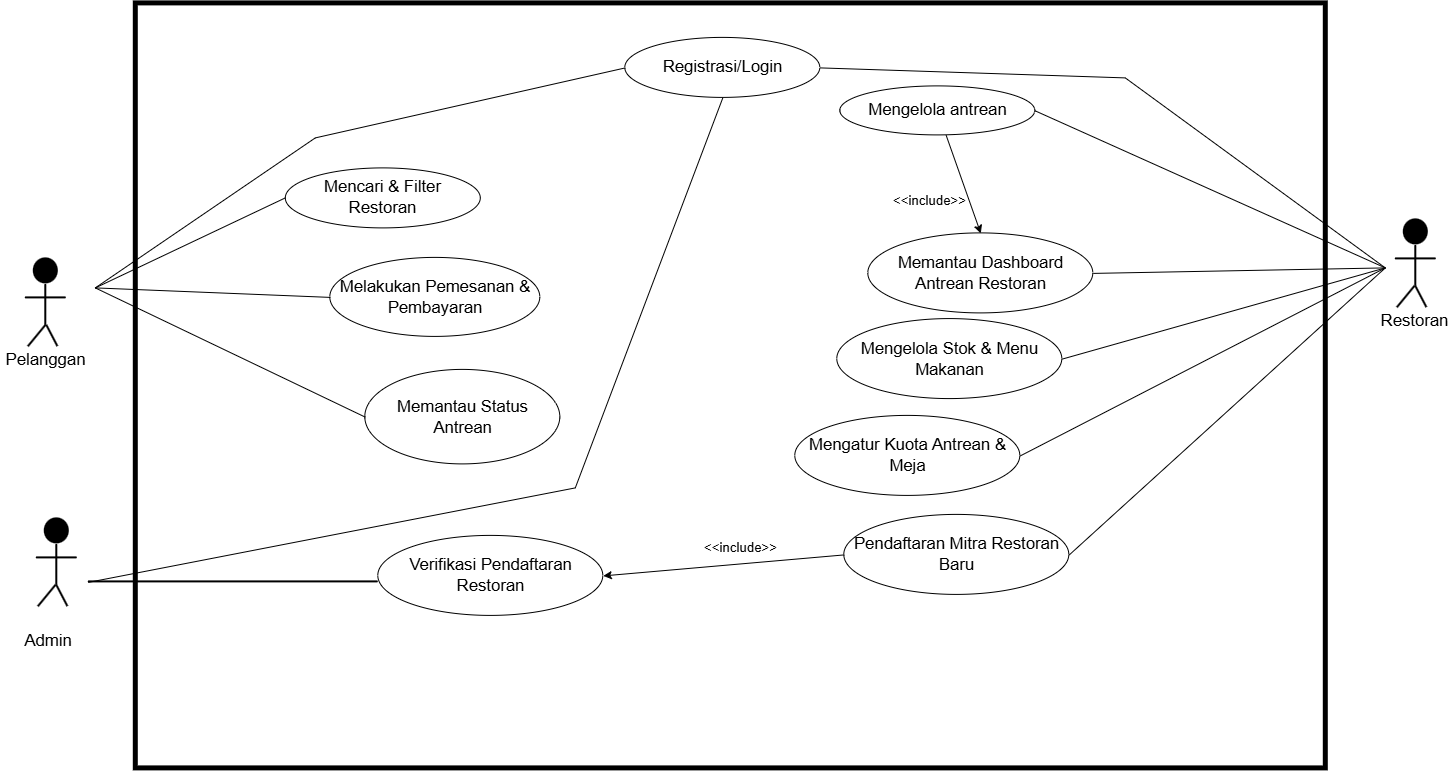

The diagram above was exported from draw.io. Its source (the exported page's mxGraphModel, read from the mxfile embedded in the PNG):
<mxGraphModel dx="1717" dy="1947" grid="1" gridSize="10" guides="1" tooltips="1" connect="1" arrows="1" fold="1" page="1" pageScale="1" pageWidth="1100" pageHeight="850" math="0" shadow="0">
  <root>
    <mxCell id="0" />
    <mxCell id="1" parent="0" />
    <mxCell id="8NwlC3X68Ndf_0Tuhzk--1" parent="1" style="html=1;overflow=block;blockSpacing=1;whiteSpace=wrap;ellipse;fontSize=16.7;spacing=3.8;strokeColor=#unset;rounded=1;absoluteArcSize=1;arcSize=9;fillColor=#unset;strokeWidth=NaN;lucidId=0QstJOe~3GNT;" value="" vertex="1">
      <mxGeometry height="26" width="25" x="198" y="150" as="geometry" />
    </mxCell>
    <mxCell id="8NwlC3X68Ndf_0Tuhzk--2" parent="1" style="html=1;overflow=block;blockSpacing=1;whiteSpace=wrap;fontSize=13;spacing=0;strokeColor=#unset;rounded=1;absoluteArcSize=1;arcSize=9;rotation=-270;fillColor=#unset;strokeWidth=NaN;lucidId=aRstudguk7DJ;" value="" vertex="1">
      <mxGeometry height="2" width="41" x="190" y="196" as="geometry" />
    </mxCell>
    <mxCell id="8NwlC3X68Ndf_0Tuhzk--3" parent="1" style="html=1;overflow=block;blockSpacing=1;whiteSpace=wrap;fontSize=13;spacing=0;strokeColor=#unset;rounded=1;absoluteArcSize=1;arcSize=9;fillColor=#unset;strokeWidth=NaN;lucidId=tRstnnSSzJj7;" value="" vertex="1">
      <mxGeometry height="2" width="41" x="190" y="189" as="geometry" />
    </mxCell>
    <mxCell id="8NwlC3X68Ndf_0Tuhzk--4" parent="1" style="html=1;overflow=block;blockSpacing=1;whiteSpace=wrap;fontSize=13;spacing=0;strokeColor=#unset;rounded=1;absoluteArcSize=1;arcSize=9;rotation=-50.58807023604609;fillColor=#unset;strokeWidth=NaN;lucidId=FRstxIdHA7gM;" value="" vertex="1">
      <mxGeometry height="2" width="28" x="188" y="227" as="geometry" />
    </mxCell>
    <mxCell id="8NwlC3X68Ndf_0Tuhzk--5" parent="1" style="html=1;overflow=block;blockSpacing=1;whiteSpace=wrap;fontSize=13;spacing=0;strokeColor=#unset;rounded=1;absoluteArcSize=1;arcSize=9;rotation=-297.52556515224705;fillColor=#unset;strokeWidth=NaN;lucidId=ORstXGMdilzc;" value="" vertex="1">
      <mxGeometry height="2" width="24" x="205" y="227" as="geometry" />
    </mxCell>
    <mxCell id="8NwlC3X68Ndf_0Tuhzk--6" parent="1" style="html=1;overflow=block;blockSpacing=1;whiteSpace=wrap;fontSize=16.7;spacing=3.8;strokeColor=none;rounded=1;absoluteArcSize=1;arcSize=9;fillColor=none;strokeWidth=1;lucidId=MSstk5iLvzie;" value="Pelanggan" vertex="1">
      <mxGeometry height="28" width="91" x="165" y="239" as="geometry" />
    </mxCell>
    <mxCell id="8NwlC3X68Ndf_0Tuhzk--7" parent="1" style="html=1;overflow=block;blockSpacing=1;whiteSpace=wrap;fontSize=16.7;spacing=3.8;strokeColor=#unset;rounded=1;absoluteArcSize=1;arcSize=9;fillColor=none;strokeWidth=NaN;lucidId=WSstRcc8.D..;" value="Restoran" vertex="1">
      <mxGeometry height="28" width="77" x="1541" y="200" as="geometry" />
    </mxCell>
    <mxCell id="8NwlC3X68Ndf_0Tuhzk--8" parent="1" style="html=1;overflow=block;blockSpacing=1;whiteSpace=wrap;ellipse;fontSize=16.7;spacing=3.8;strokeColor=#unset;rounded=1;absoluteArcSize=1;arcSize=9;fillColor=#unset;strokeWidth=NaN;lucidId=-SstDo0EztW~;" value="" vertex="1">
      <mxGeometry height="26" width="25" x="1568" y="111" as="geometry" />
    </mxCell>
    <mxCell id="8NwlC3X68Ndf_0Tuhzk--9" parent="1" style="html=1;overflow=block;blockSpacing=1;whiteSpace=wrap;fontSize=13;spacing=0;strokeColor=#unset;rounded=1;absoluteArcSize=1;arcSize=9;rotation=-270;fillColor=#unset;strokeWidth=NaN;lucidId=-Sst_5Q8V1Fg;" value="" vertex="1">
      <mxGeometry height="2" width="41" x="1560" y="157" as="geometry" />
    </mxCell>
    <mxCell id="8NwlC3X68Ndf_0Tuhzk--10" parent="1" style="html=1;overflow=block;blockSpacing=1;whiteSpace=wrap;fontSize=13;spacing=0;strokeColor=#unset;rounded=1;absoluteArcSize=1;arcSize=9;fillColor=#unset;strokeWidth=NaN;lucidId=-SstuZGnfM.L;" value="" vertex="1">
      <mxGeometry height="2" width="41" x="1560" y="150" as="geometry" />
    </mxCell>
    <mxCell id="8NwlC3X68Ndf_0Tuhzk--11" parent="1" style="html=1;overflow=block;blockSpacing=1;whiteSpace=wrap;fontSize=13;spacing=0;strokeColor=#unset;rounded=1;absoluteArcSize=1;arcSize=9;rotation=-50.58807023604609;fillColor=#unset;strokeWidth=NaN;lucidId=-SstpN0QgaI5;" value="" vertex="1">
      <mxGeometry height="2" width="28" x="1557" y="188" as="geometry" />
    </mxCell>
    <mxCell id="8NwlC3X68Ndf_0Tuhzk--12" parent="1" style="html=1;overflow=block;blockSpacing=1;whiteSpace=wrap;fontSize=13;spacing=0;strokeColor=#unset;rounded=1;absoluteArcSize=1;arcSize=9;rotation=-297.52556515224705;fillColor=#unset;strokeWidth=NaN;lucidId=-SstDTU7CJgW;" value="" vertex="1">
      <mxGeometry height="2" width="24" x="1574" y="188" as="geometry" />
    </mxCell>
    <mxCell id="8NwlC3X68Ndf_0Tuhzk--13" parent="1" style="html=1;overflow=block;blockSpacing=1;whiteSpace=wrap;fontSize=16.7;spacing=3.8;strokeColor=#unset;rounded=1;absoluteArcSize=1;arcSize=9;fillColor=none;strokeWidth=NaN;lucidId=rTstAjaZIi6j;" value="Admin" vertex="1">
      <mxGeometry height="28" width="58" x="184" y="520" as="geometry" />
    </mxCell>
    <mxCell id="8NwlC3X68Ndf_0Tuhzk--14" parent="1" style="html=1;overflow=block;blockSpacing=1;whiteSpace=wrap;ellipse;fontSize=16.7;spacing=3.8;strokeColor=#unset;rounded=1;absoluteArcSize=1;arcSize=9;fillColor=#unset;strokeWidth=NaN;lucidId=rTstFXTVz1pV;" value="" vertex="1">
      <mxGeometry height="26" width="25" x="209" y="410" as="geometry" />
    </mxCell>
    <mxCell id="8NwlC3X68Ndf_0Tuhzk--15" parent="1" style="html=1;overflow=block;blockSpacing=1;whiteSpace=wrap;fontSize=13;spacing=0;strokeColor=#unset;rounded=1;absoluteArcSize=1;arcSize=9;rotation=-270;fillColor=#unset;strokeWidth=NaN;lucidId=rTst48WP8eSg;" value="" vertex="1">
      <mxGeometry height="2" width="41" x="201" y="456" as="geometry" />
    </mxCell>
    <mxCell id="8NwlC3X68Ndf_0Tuhzk--16" parent="1" style="html=1;overflow=block;blockSpacing=1;whiteSpace=wrap;fontSize=13;spacing=0;strokeColor=#unset;rounded=1;absoluteArcSize=1;arcSize=9;fillColor=#unset;strokeWidth=NaN;lucidId=rTstbBB9IO~x;" value="" vertex="1">
      <mxGeometry height="2" width="41" x="201" y="449" as="geometry" />
    </mxCell>
    <mxCell id="8NwlC3X68Ndf_0Tuhzk--17" parent="1" style="html=1;overflow=block;blockSpacing=1;whiteSpace=wrap;fontSize=13;spacing=0;strokeColor=#unset;rounded=1;absoluteArcSize=1;arcSize=9;rotation=-50.58807023604609;fillColor=#unset;strokeWidth=NaN;lucidId=rTstkfgs0-s6;" value="" vertex="1">
      <mxGeometry height="2" width="28" x="198" y="487" as="geometry" />
    </mxCell>
    <mxCell id="8NwlC3X68Ndf_0Tuhzk--18" parent="1" style="html=1;overflow=block;blockSpacing=1;whiteSpace=wrap;fontSize=13;spacing=0;strokeColor=#unset;rounded=1;absoluteArcSize=1;arcSize=9;rotation=-297.52556515224705;fillColor=#unset;strokeWidth=NaN;lucidId=rTstDnCXGy.o;" value="" vertex="1">
      <mxGeometry height="2" width="24" x="215" y="487" as="geometry" />
    </mxCell>
    <mxCell id="8NwlC3X68Ndf_0Tuhzk--19" parent="1" style="html=1;overflow=block;blockSpacing=1;whiteSpace=wrap;fontSize=16.7;spacing=3.8;strokeColor=#000000;rounded=0;absoluteArcSize=1;arcSize=9;fillColor=none;strokeWidth=5;lucidId=2VstgY1kz.1N;perimeterSpacing=10;movable=0;resizable=0;rotatable=0;deletable=0;editable=0;locked=1;connectable=0;" value="" vertex="1">
      <mxGeometry height="765" width="1190" x="300" y="-105" as="geometry" />
    </mxCell>
    <mxCell id="8NwlC3X68Ndf_0Tuhzk--26" parent="1" style="html=1;overflow=block;blockSpacing=1;whiteSpace=wrap;ellipse;fontSize=16.7;spacing=3.8;strokeColor=#000000;rounded=1;absoluteArcSize=1;arcSize=9;fillColor=none;strokeWidth=1;lucidId=e.stoSAxBltj;" value="Mencari &amp; Filter Restoran" vertex="1">
      <mxGeometry height="60" width="195" x="450" y="60" as="geometry" />
    </mxCell>
    <mxCell id="8NwlC3X68Ndf_0Tuhzk--27" parent="1" style="html=1;overflow=block;blockSpacing=1;whiteSpace=wrap;ellipse;fontSize=16.7;spacing=3.8;strokeColor=#000000;rounded=1;absoluteArcSize=1;arcSize=9;fillColor=none;strokeWidth=NaN;lucidId=x.stR53XQuem;" value="Melakukan Pemesanan &amp; Pembayaran" vertex="1">
      <mxGeometry height="79" width="210" x="495" y="150" as="geometry" />
    </mxCell>
    <mxCell id="8NwlC3X68Ndf_0Tuhzk--28" parent="1" style="html=1;overflow=block;blockSpacing=1;whiteSpace=wrap;ellipse;fontSize=16.7;spacing=3.8;strokeColor=#000000;rounded=1;absoluteArcSize=1;arcSize=9;fillColor=none;strokeWidth=NaN;lucidId=_.stss3UE90v;" value="Memantau Status Antrean" vertex="1">
      <mxGeometry height="94.5" width="195" x="530" y="262" as="geometry" />
    </mxCell>
    <mxCell id="8NwlC3X68Ndf_0Tuhzk--36" parent="1" style="html=1;overflow=block;blockSpacing=1;whiteSpace=wrap;ellipse;fontSize=16.7;spacing=3.8;strokeColor=#000000;rounded=1;absoluteArcSize=1;arcSize=9;fillColor=none;strokeWidth=NaN;lucidId=HbttK6LjyD5K;" value="Registrasi/Login" vertex="1">
      <mxGeometry height="60" width="195" x="790" y="-70" as="geometry" />
    </mxCell>
    <mxCell id="8NwlC3X68Ndf_0Tuhzk--37" parent="1" style="html=1;overflow=block;blockSpacing=1;whiteSpace=wrap;ellipse;fontSize=16.7;spacing=3.8;strokeColor=#000000;rounded=1;absoluteArcSize=1;arcSize=9;fillColor=none;strokeWidth=NaN;lucidId=XbttKYRzS.XT;" value="Mengelola antrean" vertex="1">
      <mxGeometry height="49" width="195" x="1005" y="-21.5" as="geometry" />
    </mxCell>
    <mxCell id="8NwlC3X68Ndf_0Tuhzk--38" parent="1" style="html=1;overflow=block;blockSpacing=1;whiteSpace=wrap;ellipse;fontSize=16.7;spacing=3.8;strokeColor=#000000;rounded=1;absoluteArcSize=1;arcSize=9;fillColor=none;strokeWidth=NaN;lucidId=hcttU-WL__PT;" value="Mengatur Kuota Antrean &amp; Meja" vertex="1">
      <mxGeometry height="80" width="225" x="960" y="308" as="geometry" />
    </mxCell>
    <mxCell id="8NwlC3X68Ndf_0Tuhzk--39" parent="1" style="html=1;overflow=block;blockSpacing=1;whiteSpace=wrap;ellipse;fontSize=16.7;spacing=3.8;strokeColor=#000000;rounded=1;absoluteArcSize=1;arcSize=9;fillColor=none;strokeWidth=NaN;lucidId=XcttzVlN3vWy;" value="Pendaftaran Mitra Restoran Baru" vertex="1">
      <mxGeometry height="80" width="225" x="1009" y="407" as="geometry" />
    </mxCell>
    <mxCell id="8NwlC3X68Ndf_0Tuhzk--40" parent="1" style="html=1;overflow=block;blockSpacing=1;whiteSpace=wrap;ellipse;fontSize=16.7;spacing=3.8;strokeColor=#000000;rounded=1;absoluteArcSize=1;arcSize=9;fillColor=none;strokeWidth=NaN;lucidId=ZcttCyh3WdX~;" value="Memantau Dashboard Antrean Restoran" vertex="1">
      <mxGeometry height="80" width="225" x="1033" y="125.5" as="geometry" />
    </mxCell>
    <mxCell id="8NwlC3X68Ndf_0Tuhzk--41" parent="1" style="html=1;overflow=block;blockSpacing=1;whiteSpace=wrap;ellipse;fontSize=16.7;spacing=3.8;strokeColor=#000000;rounded=1;absoluteArcSize=1;arcSize=9;fillColor=none;strokeWidth=NaN;lucidId=dettdPmT.2O_;" value="Verifikasi Pendaftaran Restoran" vertex="1">
      <mxGeometry height="80" width="225" x="543" y="428" as="geometry" />
    </mxCell>
    <mxCell id="8NwlC3X68Ndf_0Tuhzk--49" parent="1" style="html=1;overflow=block;blockSpacing=1;whiteSpace=wrap;fontSize=13;spacing=0;strokeColor=#unset;rounded=1;absoluteArcSize=1;arcSize=9;fillColor=#unset;strokeWidth=NaN;lucidId=Qhtt8fN8874o;" value="" vertex="1">
      <mxGeometry height="2" width="290" x="253" y="473" as="geometry" />
    </mxCell>
    <mxCell id="8NwlC3X68Ndf_0Tuhzk--51" edge="1" parent="1" style="html=1;jettySize=18;whiteSpace=wrap;fontSize=13;strokeColor=#unset;strokeWidth=NaN;rounded=1;arcSize=12;edgeStyle=orthogonalEdgeStyle;startArrow=none;endArrow=block;endFill=1;exitX=0;exitY=0.5;exitPerimeter=0;entryX=1;entryY=0.5;entryPerimeter=0;lucidId=BittcOw.Nomo;" target="8NwlC3X68Ndf_0Tuhzk--36" value="">
      <mxGeometry height="100" relative="1" width="100" as="geometry">
        <Array as="points" />
        <mxPoint x="690" y="-30" as="sourcePoint" />
      </mxGeometry>
    </mxCell>
    <mxCell id="8NwlC3X68Ndf_0Tuhzk--53" edge="1" parent="1" source="8NwlC3X68Ndf_0Tuhzk--27" style="html=1;jettySize=18;whiteSpace=wrap;fontSize=13;strokeColor=#unset;strokeWidth=NaN;rounded=1;arcSize=12;edgeStyle=orthogonalEdgeStyle;startArrow=none;endArrow=block;endFill=1;exitX=1;exitY=0.5;exitPerimeter=0;entryX=0;entryY=0.5;entryPerimeter=0;lucidId=FzttLIQdWl_5;" value="">
      <mxGeometry height="100" relative="1" width="100" as="geometry">
        <Array as="points" />
        <mxPoint x="797" y="190" as="targetPoint" />
      </mxGeometry>
    </mxCell>
    <mxCell id="8NwlC3X68Ndf_0Tuhzk--61" edge="1" parent="1" source="8NwlC3X68Ndf_0Tuhzk--28" style="html=1;jettySize=18;whiteSpace=wrap;fontSize=13;strokeColor=#unset;strokeWidth=NaN;rounded=1;arcSize=12;edgeStyle=orthogonalEdgeStyle;startArrow=none;endArrow=block;endFill=1;exitX=1;exitY=0.5;exitPerimeter=0;entryX=0;entryY=0.5;entryPerimeter=0;lucidId=INttIjLaFQWI;" value="">
      <mxGeometry height="100" relative="1" width="100" as="geometry">
        <Array as="points" />
        <mxPoint x="821" y="360" as="targetPoint" />
      </mxGeometry>
    </mxCell>
    <mxCell id="8NwlC3X68Ndf_0Tuhzk--63" edge="1" parent="1" source="8NwlC3X68Ndf_0Tuhzk--37" style="html=1;jettySize=18;whiteSpace=wrap;fontSize=13;strokeColor=#unset;strokeWidth=NaN;rounded=1;arcSize=12;edgeStyle=orthogonalEdgeStyle;startArrow=none;endArrow=block;endFill=1;exitX=0.5;exitY=1;exitPerimeter=0;entryX=0.5;entryY=0;entryPerimeter=0;lucidId=vVttsxSPpzbK;" target="8NwlC3X68Ndf_0Tuhzk--40" value="">
      <mxGeometry height="100" relative="1" width="100" as="geometry">
        <Array as="points" />
      </mxGeometry>
    </mxCell>
    <mxCell id="8NwlC3X68Ndf_0Tuhzk--64" parent="1" style="html=1;overflow=block;blockSpacing=1;whiteSpace=wrap;fontSize=13.3;spacing=3.8;strokeColor=#unset;rounded=1;absoluteArcSize=1;arcSize=9;fillColor=none;strokeWidth=NaN;lucidId=FVtt02Ibd_d2;" value="&amp;lt;&amp;lt;include&amp;gt;&amp;gt;" vertex="1">
      <mxGeometry height="24" width="109" x="1040" y="80.5" as="geometry" />
    </mxCell>
    <mxCell id="8NwlC3X68Ndf_0Tuhzk--66" edge="1" parent="1" source="8NwlC3X68Ndf_0Tuhzk--37" style="html=1;jettySize=18;whiteSpace=wrap;fontSize=13;strokeColor=#unset;strokeWidth=NaN;rounded=1;arcSize=12;edgeStyle=orthogonalEdgeStyle;startArrow=none;endArrow=block;endFill=1;exitX=1;exitY=0.5;exitPerimeter=0;entryX=0;entryY=0.5;entryPerimeter=0;lucidId=fWtt104el_r_;" value="">
      <mxGeometry height="100" relative="1" width="100" as="geometry">
        <Array as="points" />
        <mxPoint x="2160" y="39" as="targetPoint" />
      </mxGeometry>
    </mxCell>
    <mxCell id="8NwlC3X68Ndf_0Tuhzk--69" edge="1" parent="1" source="8NwlC3X68Ndf_0Tuhzk--39" style="html=1;jettySize=18;whiteSpace=wrap;fontSize=13;strokeColor=#unset;strokeWidth=NaN;rounded=1;arcSize=12;edgeStyle=orthogonalEdgeStyle;startArrow=none;endArrow=block;endFill=1;exitX=1;exitY=0.5;exitPerimeter=0;entryX=0;entryY=0.5;entryPerimeter=0;lucidId=oXttW7F2ruSz;" value="">
      <mxGeometry height="100" relative="1" width="100" as="geometry">
        <Array as="points" />
        <mxPoint x="2175" y="392" as="targetPoint" />
      </mxGeometry>
    </mxCell>
    <mxCell id="8NwlC3X68Ndf_0Tuhzk--72" edge="1" parent="1" source="8NwlC3X68Ndf_0Tuhzk--39" style="html=1;jettySize=18;whiteSpace=wrap;fontSize=13;strokeColor=#unset;strokeWidth=NaN;rounded=1;arcSize=12;edgeStyle=orthogonalEdgeStyle;startArrow=none;endArrow=block;endFill=1;exitX=0.5;exitY=1;exitPerimeter=0;entryX=0.5;entryY=0;entryPerimeter=0;lucidId=XXtt9QjBePq4;" value="">
      <mxGeometry height="100" relative="1" width="100" as="geometry">
        <Array as="points" />
        <mxPoint x="1121.5" y="467.5" as="targetPoint" />
      </mxGeometry>
    </mxCell>
    <mxCell id="8NwlC3X68Ndf_0Tuhzk--84" edge="1" parent="1" source="8NwlC3X68Ndf_0Tuhzk--37" style="endArrow=classic;html=1;rounded=0;entryX=0.5;entryY=0;entryDx=0;entryDy=0;" target="8NwlC3X68Ndf_0Tuhzk--40" value="">
      <mxGeometry height="50" relative="1" width="50" as="geometry">
        <mxPoint x="1230" y="45.5" as="sourcePoint" />
        <mxPoint x="1280" y="-4.5" as="targetPoint" />
      </mxGeometry>
    </mxCell>
    <mxCell id="QkVfZrIfx3DoYbf67n0V-7" parent="1" style="html=1;overflow=block;blockSpacing=1;whiteSpace=wrap;ellipse;fontSize=16.7;spacing=3.8;strokeColor=#000000;rounded=1;absoluteArcSize=1;arcSize=9;fillColor=none;strokeWidth=NaN;lucidId=hcttU-WL__PT;" value="Mengelola Stok &amp;amp; Menu Makanan" vertex="1">
      <mxGeometry height="80" width="225" x="1002" y="211.18" as="geometry" />
    </mxCell>
    <mxCell id="QkVfZrIfx3DoYbf67n0V-8" edge="1" parent="1" source="8NwlC3X68Ndf_0Tuhzk--39" style="endArrow=classic;html=1;rounded=0;exitX=0;exitY=0.5;exitDx=0;exitDy=0;entryX=1;entryY=0.5;entryDx=0;entryDy=0;" target="8NwlC3X68Ndf_0Tuhzk--41" value="">
      <mxGeometry height="50" relative="1" width="50" as="geometry">
        <mxPoint x="930" y="260" as="sourcePoint" />
        <mxPoint x="980" y="210" as="targetPoint" />
      </mxGeometry>
    </mxCell>
    <mxCell id="QkVfZrIfx3DoYbf67n0V-10" parent="1" style="html=1;overflow=block;blockSpacing=1;whiteSpace=wrap;fontSize=13.3;spacing=3.8;strokeColor=#unset;rounded=1;absoluteArcSize=1;arcSize=9;fillColor=none;strokeWidth=NaN;lucidId=FVtt02Ibd_d2;" value="&amp;lt;&amp;lt;include&amp;gt;&amp;gt;" vertex="1">
      <mxGeometry height="24" width="109" x="851" y="428" as="geometry" />
    </mxCell>
    <mxCell id="QkVfZrIfx3DoYbf67n0V-18" edge="1" parent="1" style="endArrow=none;html=1;rounded=0;" value="">
      <mxGeometry height="50" relative="1" width="50" as="geometry">
        <Array as="points">
          <mxPoint x="480" y="30" />
        </Array>
        <mxPoint x="260" y="180" as="sourcePoint" />
        <mxPoint x="790" y="-40" as="targetPoint" />
      </mxGeometry>
    </mxCell>
    <mxCell id="QkVfZrIfx3DoYbf67n0V-19" edge="1" parent="1" source="8NwlC3X68Ndf_0Tuhzk--49" style="endArrow=none;html=1;rounded=0;entryX=0.5;entryY=1;entryDx=0;entryDy=0;exitX=0;exitY=0.75;exitDx=0;exitDy=0;" target="8NwlC3X68Ndf_0Tuhzk--36" value="">
      <mxGeometry height="50" relative="1" width="50" as="geometry">
        <Array as="points">
          <mxPoint x="740" y="380" />
        </Array>
        <mxPoint x="250" y="440" as="sourcePoint" />
        <mxPoint x="1180" y="-20" as="targetPoint" />
      </mxGeometry>
    </mxCell>
    <mxCell id="QkVfZrIfx3DoYbf67n0V-22" edge="1" parent="1" style="endArrow=none;html=1;rounded=0;entryX=1;entryY=0.5;entryDx=0;entryDy=0;" target="8NwlC3X68Ndf_0Tuhzk--36" value="">
      <mxGeometry height="50" relative="1" width="50" as="geometry">
        <Array as="points">
          <mxPoint x="1290" y="-30" />
        </Array>
        <mxPoint x="1550" y="160" as="sourcePoint" />
        <mxPoint x="850" y="320" as="targetPoint" />
      </mxGeometry>
    </mxCell>
    <mxCell id="KNnoTiLPVHQkYeTPJSab-1" edge="1" parent="1" style="endArrow=none;html=1;rounded=0;entryX=0;entryY=0.5;entryDx=0;entryDy=0;" target="8NwlC3X68Ndf_0Tuhzk--26" value="">
      <mxGeometry height="50" relative="1" width="50" as="geometry">
        <mxPoint x="260" y="180" as="sourcePoint" />
        <mxPoint x="450" y="140" as="targetPoint" />
      </mxGeometry>
    </mxCell>
    <mxCell id="KNnoTiLPVHQkYeTPJSab-2" edge="1" parent="1" style="endArrow=none;html=1;rounded=0;entryX=0;entryY=0.5;entryDx=0;entryDy=0;" target="8NwlC3X68Ndf_0Tuhzk--27" value="">
      <mxGeometry height="50" relative="1" width="50" as="geometry">
        <mxPoint x="260" y="180" as="sourcePoint" />
        <mxPoint x="450" y="140" as="targetPoint" />
      </mxGeometry>
    </mxCell>
    <mxCell id="KNnoTiLPVHQkYeTPJSab-3" edge="1" parent="1" style="endArrow=none;html=1;rounded=0;entryX=0;entryY=0.5;entryDx=0;entryDy=0;" target="8NwlC3X68Ndf_0Tuhzk--28" value="">
      <mxGeometry height="50" relative="1" width="50" as="geometry">
        <mxPoint x="260" y="180" as="sourcePoint" />
        <mxPoint x="625" y="190" as="targetPoint" />
      </mxGeometry>
    </mxCell>
    <mxCell id="KNnoTiLPVHQkYeTPJSab-4" edge="1" parent="1" source="8NwlC3X68Ndf_0Tuhzk--37" style="endArrow=none;html=1;rounded=0;exitX=1;exitY=0.5;exitDx=0;exitDy=0;" value="">
      <mxGeometry height="50" relative="1" width="50" as="geometry">
        <mxPoint x="1440" y="310" as="sourcePoint" />
        <mxPoint x="1550" y="160" as="targetPoint" />
      </mxGeometry>
    </mxCell>
    <mxCell id="KNnoTiLPVHQkYeTPJSab-5" edge="1" parent="1" source="8NwlC3X68Ndf_0Tuhzk--40" style="endArrow=none;html=1;rounded=0;exitX=1;exitY=0.5;exitDx=0;exitDy=0;" value="">
      <mxGeometry height="50" relative="1" width="50" as="geometry">
        <mxPoint x="1300" y="40" as="sourcePoint" />
        <mxPoint x="1550" y="160" as="targetPoint" />
      </mxGeometry>
    </mxCell>
    <mxCell id="KNnoTiLPVHQkYeTPJSab-6" edge="1" parent="1" source="QkVfZrIfx3DoYbf67n0V-7" style="endArrow=none;html=1;rounded=0;exitX=1;exitY=0.5;exitDx=0;exitDy=0;" value="">
      <mxGeometry height="50" relative="1" width="50" as="geometry">
        <mxPoint x="1380" y="166" as="sourcePoint" />
        <mxPoint x="1550" y="160" as="targetPoint" />
      </mxGeometry>
    </mxCell>
    <mxCell id="KNnoTiLPVHQkYeTPJSab-7" edge="1" parent="1" source="8NwlC3X68Ndf_0Tuhzk--38" style="endArrow=none;html=1;rounded=0;exitX=1;exitY=0.5;exitDx=0;exitDy=0;" value="">
      <mxGeometry height="50" relative="1" width="50" as="geometry">
        <mxPoint x="1330" y="311" as="sourcePoint" />
        <mxPoint x="1550" y="160" as="targetPoint" />
      </mxGeometry>
    </mxCell>
    <mxCell id="KNnoTiLPVHQkYeTPJSab-8" edge="1" parent="1" source="8NwlC3X68Ndf_0Tuhzk--39" style="endArrow=none;html=1;rounded=0;exitX=1;exitY=0.5;exitDx=0;exitDy=0;" value="">
      <mxGeometry height="50" relative="1" width="50" as="geometry">
        <mxPoint x="1290" y="478" as="sourcePoint" />
        <mxPoint x="1550" y="160" as="targetPoint" />
      </mxGeometry>
    </mxCell>
  </root>
</mxGraphModel>